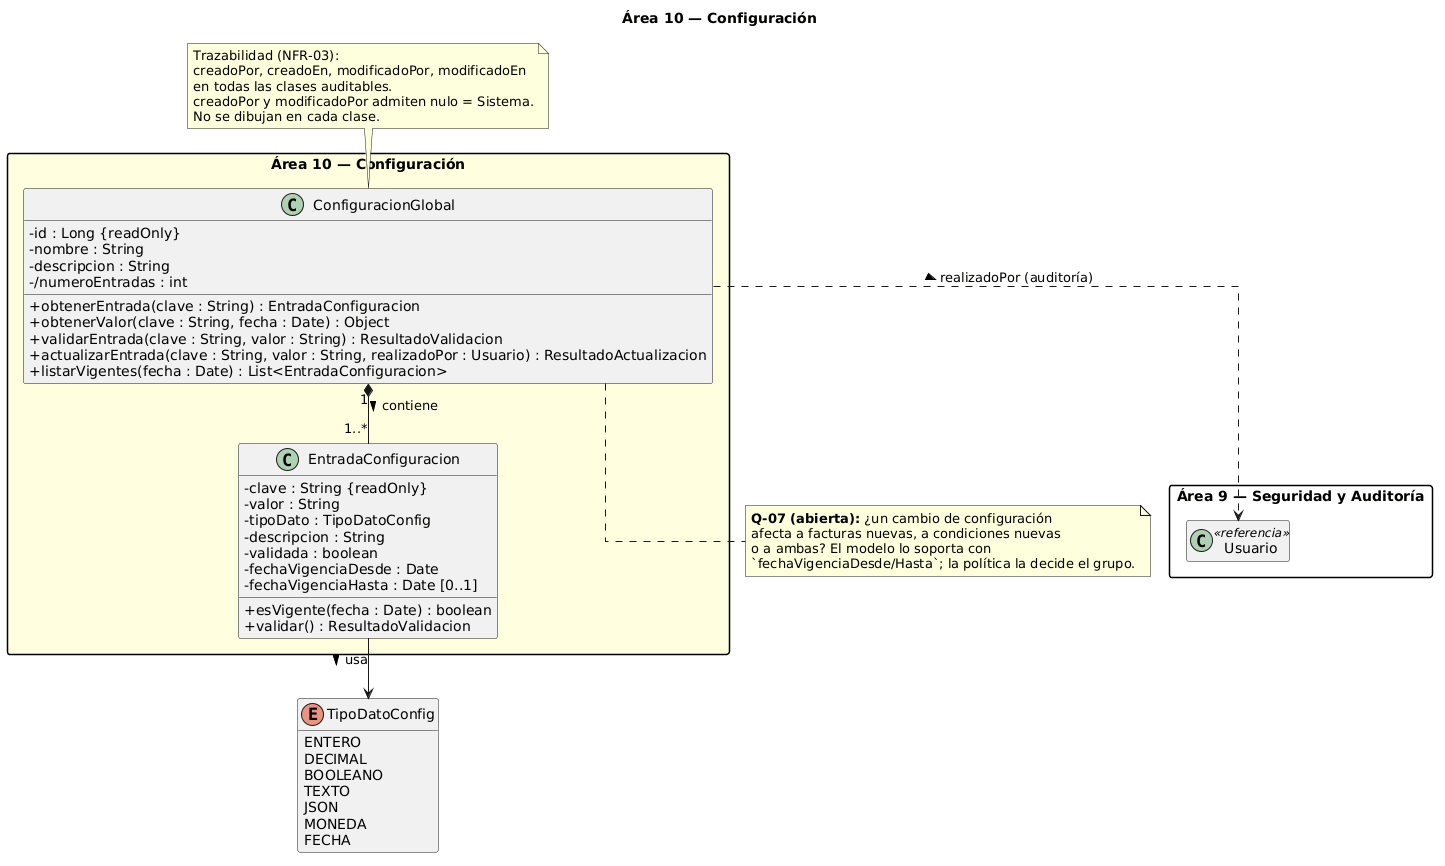

The diagram above was rendered by PlantUML. Its source (embedded in the PNG):
@startuml
title Área 10 — Configuración

skinparam classAttributeIconSize 0
skinparam linetype ortho
skinparam packageStyle rectangle
hide empty members

note "Trazabilidad (NFR-03):\ncreadoPor, creadoEn, modificadoPor, modificadoEn\nen todas las clases auditables.\ncreadoPor y modificadoPor admiten nulo = Sistema.\nNo se dibujan en cada clase." as NFR03

package "Área 10 — Configuración" #LightYellow {

  class ConfiguracionGlobal {
    - id : Long {readOnly}
    - nombre : String
    - descripcion : String
    - /numeroEntradas : int
    + obtenerEntrada(clave : String) : EntradaConfiguracion
    + obtenerValor(clave : String, fecha : Date) : Object
    + validarEntrada(clave : String, valor : String) : ResultadoValidacion
    + actualizarEntrada(clave : String, valor : String, realizadoPor : Usuario) : ResultadoActualizacion
    + listarVigentes(fecha : Date) : List<EntradaConfiguracion>
  }

  class EntradaConfiguracion {
    - clave : String {readOnly}
    - valor : String
    - tipoDato : TipoDatoConfig
    - descripcion : String
    - validada : boolean
    - fechaVigenciaDesde : Date
    - fechaVigenciaHasta : Date [0..1]
    + esVigente(fecha : Date) : boolean
    + validar() : ResultadoValidacion
  }
}

enum TipoDatoConfig {
  ENTERO
  DECIMAL
  BOOLEANO
  TEXTO
  JSON
  MONEDA
  FECHA
}

package "Área 9 — Seguridad y Auditoría" {
  class Usuario <<referencia>>
}

ConfiguracionGlobal "1" *-- "1..*" EntradaConfiguracion : contiene >
EntradaConfiguracion --> TipoDatoConfig : usa >
ConfiguracionGlobal ..> Usuario : realizadoPor (auditoría) >

NFR03 .. ConfiguracionGlobal

note bottom of ConfiguracionGlobal
  **Q-07 (abierta):** ¿un cambio de configuración
  afecta a facturas nuevas, a condiciones nuevas
  o a ambas? El modelo lo soporta con
  `fechaVigenciaDesde/Hasta`; la política la decide el grupo.
end note
@enduml